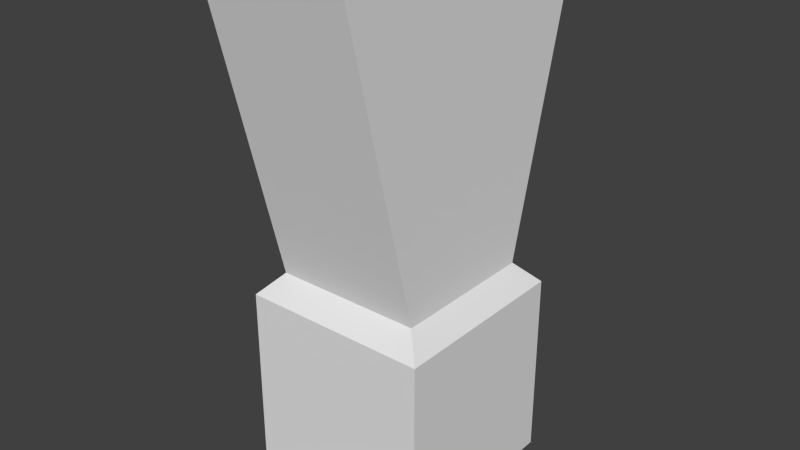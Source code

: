 # Source: OLDManny.blend  (saved by Blender 2.66.1; exported with 4.5.12 LTS)
import bpy
from mathutils import Matrix  # noqa: F401  (used for matrix-valued properties, if any)

bpy.ops.wm.read_factory_settings(use_empty=True)
scene = bpy.context.scene
scene.name = 'Scene'

# ---- collections
col_collection_1 = bpy.data.collections.new('Collection 1'); scene.collection.children.link(col_collection_1)

# ---- materials (node trees are filled in below, after node groups)
mat_material = bpy.data.materials.new('Material')
mat_material.alpha_threshold = 0.0
mat_material.use_transparent_shadow = False
mat_material.roughness = 0.5
mat_material.line_color = (0.0, 0.0, 0.0, 1.0)

# ---- material node trees

# ---- world
world_world = bpy.data.worlds.new('World'); scene.world = world_world
world_world.color = (0.05088, 0.05088, 0.05088)
world_world.use_sun_shadow = False
world_world.sun_shadow_jitter_overblur = 0.0
world_world.cycles.sampling_method = 'MANUAL'
world_world.cycles.sample_map_resolution = 256

# ---- meshes
me_cube = bpy.data.meshes.new('Cube')
me_cube.from_pydata([(0.6373, 0.6373, -0.4197), (0.6373, -0.6373, -0.4197), (-0.6373, -0.6373, -0.4197), (-0.6373, 0.6373, -0.4197), (0.6373, 0.6373, 0.8549), (0.6373, -0.6373, 0.8549), (-0.6373, -0.6373, 0.8549), (-0.6373, 0.6373, 0.8549), (0.6373, -3.846e-07, 0.8549), (1.195e-07, 0.6373, 0.8549), (-3.743e-07, -0.6373, 0.8549), (-0.6373, 7.126e-08, 0.8549), (0.6373, -0.3187, 0.8549), (-0.3187, 0.6373, 0.8549), (-0.3187, -0.6373, 0.8549), (-0.6373, 0.3187, 0.8549), (0.6373, 0.3187, 0.8549), (0.3187, 0.6373, 0.8549), (0.3187, -0.6373, 0.8549), (-0.6373, -0.3187, 0.8549), (-3.427e-07, -0.5, 1.0), (4.47e-08, 0.5, 1.0), (0.5, -3.576e-07, 1.0), (-0.5, 0.0, 1.0), (-0.5, -0.5, 1.0), (0.5, -0.5, 1.0), (0.5, 0.5, 1.0), (-0.5, 0.5, 1.0), (-1.49e-07, -1.788e-07, 3.009), (-3.427e-07, -1.0, 3.009), (4.47e-08, 1.0, 3.009), (0.5, -3.576e-07, 3.009), (-0.5, 0.0, 3.009), (-0.5, -1.0, 3.009), (0.5, -1.0, 3.009), (0.5, 1.0, 3.009), (-0.5, 1.0, 3.009)], [], [(0, 1, 2, 3), (24, 19, 6, 14), (0, 4, 16, 8, 12, 5, 1), (1, 5, 18, 10, 14, 6, 2), (2, 6, 19, 11, 15, 7, 3), (4, 0, 3, 7, 13, 9, 17), (25, 20, 10, 18), (22, 26, 35, 31), (27, 15, 11, 23), (20, 24, 14, 10), (25, 22, 31, 34), (23, 11, 19, 24), (12, 25, 18, 5), (8, 22, 25, 12), (27, 23, 32, 36), (16, 26, 22, 8), (4, 17, 26, 16), (17, 9, 21, 26), (24, 20, 29, 33), (9, 13, 27, 21), (13, 7, 15, 27), (35, 30, 28, 31), (28, 32, 33, 29), (31, 28, 29, 34), (30, 36, 32, 28), (23, 24, 33, 32), (26, 21, 30, 35), (21, 27, 36, 30), (20, 25, 34, 29)])
me_cube.materials.append(mat_material)
me_cube.use_remesh_preserve_volume = False
me_cube.use_remesh_preserve_attributes = False
me_cube.use_mirror_vertex_groups = False
me_cube.update()
arm_armature = bpy.data.armatures.new('Armature')  # bones are not reproduced

# ---- objects
ob_armature = bpy.data.objects.new('Armature', arm_armature)
ob_cube = bpy.data.objects.new('Cube', me_cube)

# ---- transforms, parenting, visibility, modifiers, constraints
ob_armature.location = (0.0, 0.0, 1.0)
ob_armature.show_in_front = True
ob_armature.lineart.crease_threshold = 0.0
ob_cube.parent = ob_armature
ob_cube.matrix_parent_inverse = Matrix(((1.0, 0.0, 0.0, 0.0), (0.0, 1.0, 0.0, 0.0), (0.0, 0.0, 1.0, -1.0), (0.0, 0.0, 0.0, 1.0)))
ob_cube.location = (0.0, 0.0, 1.0)
ob_cube.lock_rotations_4d = False
ob_cube.empty_display_type = 'ARROWS'
ob_cube.lineart.crease_threshold = 0.0
_vg = ob_cube.vertex_groups.new(name='Spine')
for _i, _w in zip([0, 1, 2, 3, 4, 5, 6, 7, 8, 9, 10, 11, 12, 13, 14, 15, 16, 17, 18, 19, 20, 21, 22, 23, 24, 25, 26, 27, 29, 30, 32, 33, 34, 35, 36], [0.9358, 0.9378, 0.968, 0.9517, 0.6755, 0.7403, 0.8754, 0.8207, 0.6614, 0.7043, 0.8225, 0.8733, 0.6918, 0.7739, 0.86, 0.8432, 0.6598, 0.6766, 0.7611, 0.8815, 0.8827, 0.5409, 0.5138, 0.9251, 0.8977, 0.5928, 0.5223, 0.8042, 0.06248, 0.04513, 0.0111, 0.07034, 0.05351, 0.0455, 0.05602]): _vg.add([_i], _w, 'REPLACE')
_vg = ob_cube.vertex_groups.new(name='ribs')
for _i, _w in zip([0, 1, 2, 3, 4, 5, 6, 7, 8, 9, 10, 11, 12, 13, 14, 15, 16, 17, 18, 19, 20, 21, 22, 23, 24, 25, 26, 27, 28, 29, 30, 31, 32, 33, 34, 35, 36], [0.06418, 0.06222, 0.01392, 0.04664, 0.3245, 0.2597, 0.1246, 0.1793, 0.3386, 0.2957, 0.1775, 0.1267, 0.3082, 0.2261, 0.14, 0.1568, 0.3402, 0.3234, 0.2389, 0.1185, 0.1173, 0.4591, 0.4862, 0.07491, 0.1023, 0.4072, 0.4777, 0.1958, 0.9947, 0.9375, 0.9524, 0.979, 0.9695, 0.9297, 0.9465, 0.9523, 0.944]): _vg.add([_i], _w, 'REPLACE')
_m = ob_cube.modifiers.new('Armature', 'ARMATURE')
_m.object = ob_armature

# ---- collection membership
col_collection_1.objects.link(ob_armature)
col_collection_1.objects.link(ob_cube)

# ---- scene / render settings (as saved in the file)
scene.frame_start = 1; scene.frame_end = 250; scene.frame_set(1)
scene.render.engine = 'BLENDER_EEVEE_NEXT'
scene.render.image_settings.color_mode = 'RGB'
scene.render.image_settings.compression = 90
scene.render.resolution_percentage = 50
scene.render.dither_intensity = 0.0
scene.render.bake_margin = 2
scene.cycles.use_denoising = False
scene.cycles.samples = 10
scene.cycles.sampling_pattern = 'TABULATED_SOBOL'
scene.cycles.light_sampling_threshold = 0.0
scene.cycles.use_adaptive_sampling = False
scene.cycles.use_light_tree = False
scene.cycles.blur_glossy = 0.0
scene.cycles.volume_bounces = 1
scene.cycles.pixel_filter_type = 'GAUSSIAN'
scene.cycles.sample_clamp_indirect = 0.0
scene.view_settings.view_transform = 'Standard'
bpy.context.view_layer.update()

# ---- added for rendering (the .blend has no active camera and no usable light): camera, sun
cam_auto = bpy.data.cameras.new('AutoCamera')
cam_auto.lens = 50.0
cam_auto.sensor_width = 36.0
cam_auto.clip_end = 1000.0
ob_auto_camera = bpy.data.objects.new('AutoCamera', cam_auto)
scene.collection.objects.link(ob_auto_camera)
ob_auto_camera.location = (3.86461, -4.63813, 5.38971)
ob_auto_camera.rotation_euler = (1.09748, -7.21219e-08, 0.694738)
scene.camera = ob_auto_camera
light_auto_sun = bpy.data.lights.new('AutoSun', 'SUN')
light_auto_sun.energy = 3.0
light_auto_sun.angle = 0.0523599
ob_auto_sun = bpy.data.objects.new('AutoSun', light_auto_sun)
scene.collection.objects.link(ob_auto_sun)
ob_auto_sun.rotation_euler = (0.872665, 0.174533, 0.523599)
bpy.context.view_layer.update()
